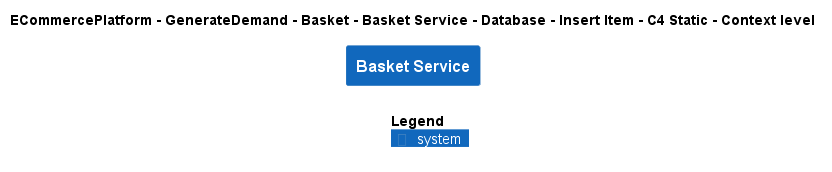

The diagram above was rendered by PlantUML. Its source (embedded in the PNG):
@startuml
!include ..\..\..\..\..\..\..\..\..\.c4s\C4_Context.puml

AddElementTag("c4interflow:lifecycle:new", $bgColor=green, $fontColor=#ffffff, $borderColor=green, $shadowing="False")
AddElementTag("c4interflow:lifecycle:changed", $bgColor=orange, $fontColor=#ffffff, $borderColor=orange, $shadowing="False")
AddElementTag("c4interflow:lifecycle:removed", $bgColor=red, $fontColor=#ffffff, $borderColor=red, $shadowing="False")

AddRelTag("c4interflow:lifecycle:new", $textColor=green, $lineColor=green)
AddRelTag("c4interflow:lifecycle:changed", $textColor=orange, $lineColor=orange)
AddRelTag("c4interflow:lifecycle:removed", $textColor=red, $lineColor=red)

SHOW_PERSON_PORTRAIT()
LAYOUT_TOP_DOWN()

skinparam linetype polyline

title ECommercePlatform - GenerateDemand - Basket - Basket Service - Database - Insert Item - C4 Static - Context level

System(ECommercePlatform.GenerateDemand.Basket.SoftwareSystems.BasketService, "Basket Service", "")



SHOW_LEGEND()
@enduml